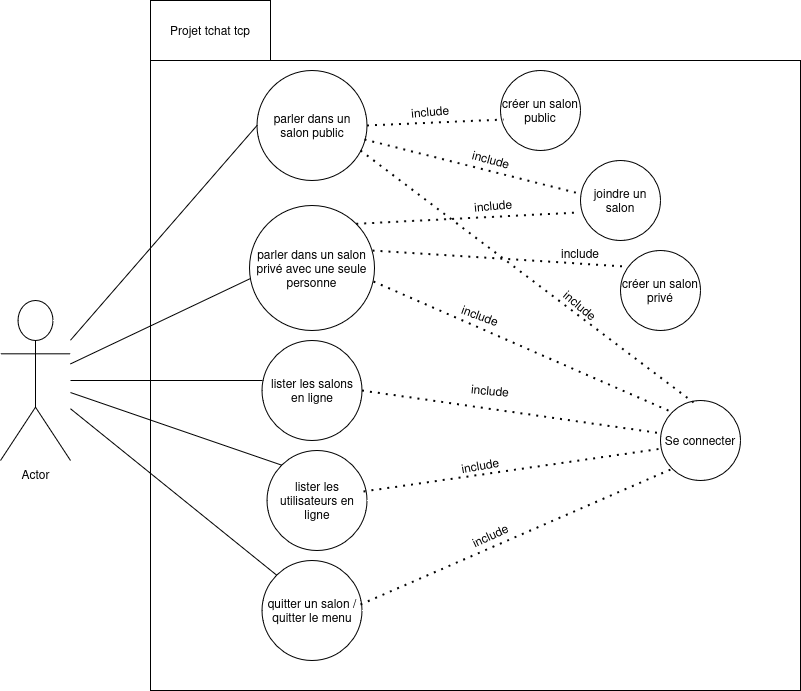

The diagram above was exported from draw.io. Its source (the exported page's mxGraphModel, read from the mxfile embedded in the PNG):
<mxGraphModel dx="1434" dy="782" grid="1" gridSize="10" guides="1" tooltips="1" connect="1" arrows="1" fold="1" page="1" pageScale="1" pageWidth="827" pageHeight="1169" math="0" shadow="0">
  <root>
    <mxCell id="0" />
    <mxCell id="1" parent="0" />
    <mxCell id="hCAXtGZo9ucnjv2FdR6M-1" value="" style="rounded=0;whiteSpace=wrap;html=1;" parent="1" vertex="1">
      <mxGeometry x="190" y="270" width="650" height="630" as="geometry" />
    </mxCell>
    <mxCell id="hCAXtGZo9ucnjv2FdR6M-2" value="Actor" style="shape=umlActor;verticalLabelPosition=bottom;verticalAlign=top;html=1;outlineConnect=0;" parent="1" vertex="1">
      <mxGeometry x="40" y="510" width="70" height="160" as="geometry" />
    </mxCell>
    <mxCell id="hCAXtGZo9ucnjv2FdR6M-4" value="Se connecter" style="ellipse;whiteSpace=wrap;html=1;aspect=fixed;" parent="1" vertex="1">
      <mxGeometry x="700" y="610" width="80" height="80" as="geometry" />
    </mxCell>
    <mxCell id="hCAXtGZo9ucnjv2FdR6M-5" value="Projet tchat tcp" style="rounded=0;whiteSpace=wrap;html=1;" parent="1" vertex="1">
      <mxGeometry x="190" y="210" width="120" height="60" as="geometry" />
    </mxCell>
    <mxCell id="hCAXtGZo9ucnjv2FdR6M-7" value="parler dans un salon public" style="ellipse;whiteSpace=wrap;html=1;aspect=fixed;" parent="1" vertex="1">
      <mxGeometry x="296.5" y="280" width="110" height="110" as="geometry" />
    </mxCell>
    <mxCell id="hCAXtGZo9ucnjv2FdR6M-9" value="parler dans un salon privé avec une seule personne" style="ellipse;whiteSpace=wrap;html=1;aspect=fixed;" parent="1" vertex="1">
      <mxGeometry x="289" y="415" width="125" height="125" as="geometry" />
    </mxCell>
    <mxCell id="hCAXtGZo9ucnjv2FdR6M-12" value="lister les utilisateurs en ligne" style="ellipse;whiteSpace=wrap;html=1;aspect=fixed;" parent="1" vertex="1">
      <mxGeometry x="306.5" y="660" width="100" height="100" as="geometry" />
    </mxCell>
    <mxCell id="hCAXtGZo9ucnjv2FdR6M-13" value="lister les salons en ligne" style="ellipse;whiteSpace=wrap;html=1;aspect=fixed;" parent="1" vertex="1">
      <mxGeometry x="301.5" y="550" width="100" height="100" as="geometry" />
    </mxCell>
    <mxCell id="hCAXtGZo9ucnjv2FdR6M-15" value="quitter un salon / quitter le menu" style="ellipse;whiteSpace=wrap;html=1;aspect=fixed;" parent="1" vertex="1">
      <mxGeometry x="301.5" y="770" width="100" height="100" as="geometry" />
    </mxCell>
    <mxCell id="hCAXtGZo9ucnjv2FdR6M-18" value="créer un salon privé" style="ellipse;whiteSpace=wrap;html=1;aspect=fixed;" parent="1" vertex="1">
      <mxGeometry x="660" y="460" width="80" height="80" as="geometry" />
    </mxCell>
    <mxCell id="hCAXtGZo9ucnjv2FdR6M-19" value="joindre un salon" style="ellipse;whiteSpace=wrap;html=1;aspect=fixed;" parent="1" vertex="1">
      <mxGeometry x="620" y="370" width="80" height="80" as="geometry" />
    </mxCell>
    <mxCell id="hCAXtGZo9ucnjv2FdR6M-22" value="créer un salon public" style="ellipse;whiteSpace=wrap;html=1;aspect=fixed;" parent="1" vertex="1">
      <mxGeometry x="540" y="280" width="80" height="80" as="geometry" />
    </mxCell>
    <mxCell id="hCAXtGZo9ucnjv2FdR6M-24" value="" style="endArrow=none;dashed=1;html=1;dashPattern=1 3;strokeWidth=2;rounded=0;entryX=0.413;entryY=0.025;entryDx=0;entryDy=0;entryPerimeter=0;exitX=0.941;exitY=0.727;exitDx=0;exitDy=0;exitPerimeter=0;" parent="1" source="hCAXtGZo9ucnjv2FdR6M-7" target="hCAXtGZo9ucnjv2FdR6M-4" edge="1">
      <mxGeometry width="50" height="50" relative="1" as="geometry">
        <mxPoint x="590" y="630" as="sourcePoint" />
        <mxPoint x="640" y="580" as="targetPoint" />
      </mxGeometry>
    </mxCell>
    <mxCell id="hCAXtGZo9ucnjv2FdR6M-25" value="" style="endArrow=none;dashed=1;html=1;dashPattern=1 3;strokeWidth=2;rounded=0;entryX=0;entryY=0;entryDx=0;entryDy=0;exitX=0.992;exitY=0.608;exitDx=0;exitDy=0;exitPerimeter=0;" parent="1" source="hCAXtGZo9ucnjv2FdR6M-9" target="hCAXtGZo9ucnjv2FdR6M-4" edge="1">
      <mxGeometry width="50" height="50" relative="1" as="geometry">
        <mxPoint x="410" y="370" as="sourcePoint" />
        <mxPoint x="730" y="623" as="targetPoint" />
      </mxGeometry>
    </mxCell>
    <mxCell id="hCAXtGZo9ucnjv2FdR6M-26" value="" style="endArrow=none;dashed=1;html=1;dashPattern=1 3;strokeWidth=2;rounded=0;entryX=0.025;entryY=0.413;entryDx=0;entryDy=0;entryPerimeter=0;exitX=1;exitY=0.5;exitDx=0;exitDy=0;" parent="1" source="hCAXtGZo9ucnjv2FdR6M-13" target="hCAXtGZo9ucnjv2FdR6M-4" edge="1">
      <mxGeometry width="50" height="50" relative="1" as="geometry">
        <mxPoint x="423" y="501" as="sourcePoint" />
        <mxPoint x="715" y="642" as="targetPoint" />
      </mxGeometry>
    </mxCell>
    <mxCell id="hCAXtGZo9ucnjv2FdR6M-27" value="" style="endArrow=none;dashed=1;html=1;dashPattern=1 3;strokeWidth=2;rounded=0;entryX=0.025;entryY=0.6;entryDx=0;entryDy=0;exitX=0.965;exitY=0.41;exitDx=0;exitDy=0;exitPerimeter=0;entryPerimeter=0;" parent="1" source="hCAXtGZo9ucnjv2FdR6M-12" target="hCAXtGZo9ucnjv2FdR6M-4" edge="1">
      <mxGeometry width="50" height="50" relative="1" as="geometry">
        <mxPoint x="423" y="501" as="sourcePoint" />
        <mxPoint x="722" y="632" as="targetPoint" />
      </mxGeometry>
    </mxCell>
    <mxCell id="hCAXtGZo9ucnjv2FdR6M-28" value="" style="endArrow=none;dashed=1;html=1;dashPattern=1 3;strokeWidth=2;rounded=0;entryX=0;entryY=1;entryDx=0;entryDy=0;exitX=0.985;exitY=0.44;exitDx=0;exitDy=0;exitPerimeter=0;" parent="1" source="hCAXtGZo9ucnjv2FdR6M-15" target="hCAXtGZo9ucnjv2FdR6M-4" edge="1">
      <mxGeometry width="50" height="50" relative="1" as="geometry">
        <mxPoint x="413" y="711" as="sourcePoint" />
        <mxPoint x="712" y="668" as="targetPoint" />
      </mxGeometry>
    </mxCell>
    <mxCell id="hCAXtGZo9ucnjv2FdR6M-29" value="" style="endArrow=none;dashed=1;html=1;dashPattern=1 3;strokeWidth=2;rounded=0;entryX=0.038;entryY=0.613;entryDx=0;entryDy=0;entryPerimeter=0;exitX=1;exitY=0.5;exitDx=0;exitDy=0;" parent="1" source="hCAXtGZo9ucnjv2FdR6M-7" target="hCAXtGZo9ucnjv2FdR6M-22" edge="1">
      <mxGeometry width="50" height="50" relative="1" as="geometry">
        <mxPoint x="410" y="370" as="sourcePoint" />
        <mxPoint x="743" y="622" as="targetPoint" />
      </mxGeometry>
    </mxCell>
    <mxCell id="hCAXtGZo9ucnjv2FdR6M-30" value="" style="endArrow=none;dashed=1;html=1;dashPattern=1 3;strokeWidth=2;rounded=0;entryX=-0.012;entryY=0.413;entryDx=0;entryDy=0;entryPerimeter=0;exitX=0.977;exitY=0.627;exitDx=0;exitDy=0;exitPerimeter=0;" parent="1" source="hCAXtGZo9ucnjv2FdR6M-7" target="hCAXtGZo9ucnjv2FdR6M-19" edge="1">
      <mxGeometry width="50" height="50" relative="1" as="geometry">
        <mxPoint x="417" y="345" as="sourcePoint" />
        <mxPoint x="553" y="339" as="targetPoint" />
      </mxGeometry>
    </mxCell>
    <mxCell id="hCAXtGZo9ucnjv2FdR6M-31" value="" style="endArrow=none;dashed=1;html=1;dashPattern=1 3;strokeWidth=2;rounded=0;entryX=0.063;entryY=0.2;entryDx=0;entryDy=0;entryPerimeter=0;exitX=0.984;exitY=0.36;exitDx=0;exitDy=0;exitPerimeter=0;" parent="1" source="hCAXtGZo9ucnjv2FdR6M-9" target="hCAXtGZo9ucnjv2FdR6M-18" edge="1">
      <mxGeometry width="50" height="50" relative="1" as="geometry">
        <mxPoint x="414" y="359" as="sourcePoint" />
        <mxPoint x="629" y="413" as="targetPoint" />
      </mxGeometry>
    </mxCell>
    <mxCell id="hCAXtGZo9ucnjv2FdR6M-32" value="" style="endArrow=none;dashed=1;html=1;dashPattern=1 3;strokeWidth=2;rounded=0;entryX=-0.025;entryY=0.65;entryDx=0;entryDy=0;entryPerimeter=0;exitX=1;exitY=0;exitDx=0;exitDy=0;" parent="1" source="hCAXtGZo9ucnjv2FdR6M-9" target="hCAXtGZo9ucnjv2FdR6M-19" edge="1">
      <mxGeometry width="50" height="50" relative="1" as="geometry">
        <mxPoint x="447" y="490" as="sourcePoint" />
        <mxPoint x="700" y="506" as="targetPoint" />
      </mxGeometry>
    </mxCell>
    <mxCell id="hCAXtGZo9ucnjv2FdR6M-35" value="include" style="text;html=1;align=center;verticalAlign=middle;whiteSpace=wrap;rounded=0;rotation=-5;" parent="1" vertex="1">
      <mxGeometry x="440" y="306" width="60" height="30" as="geometry" />
    </mxCell>
    <mxCell id="hCAXtGZo9ucnjv2FdR6M-36" value="include" style="text;html=1;align=center;verticalAlign=middle;whiteSpace=wrap;rounded=0;rotation=15;" parent="1" vertex="1">
      <mxGeometry x="501" y="354" width="60" height="30" as="geometry" />
    </mxCell>
    <mxCell id="hCAXtGZo9ucnjv2FdR6M-37" value="include" style="text;html=1;align=center;verticalAlign=middle;whiteSpace=wrap;rounded=0;rotation=-5;" parent="1" vertex="1">
      <mxGeometry x="503" y="400" width="60" height="30" as="geometry" />
    </mxCell>
    <mxCell id="hCAXtGZo9ucnjv2FdR6M-38" value="include" style="text;html=1;align=center;verticalAlign=middle;whiteSpace=wrap;rounded=0;rotation=0;" parent="1" vertex="1">
      <mxGeometry x="590" y="448" width="60" height="30" as="geometry" />
    </mxCell>
    <mxCell id="hCAXtGZo9ucnjv2FdR6M-39" value="include" style="text;html=1;align=center;verticalAlign=middle;whiteSpace=wrap;rounded=0;rotation=40;" parent="1" vertex="1">
      <mxGeometry x="590" y="500" width="60" height="30" as="geometry" />
    </mxCell>
    <mxCell id="hCAXtGZo9ucnjv2FdR6M-40" value="include" style="text;html=1;align=center;verticalAlign=middle;whiteSpace=wrap;rounded=0;rotation=20;" parent="1" vertex="1">
      <mxGeometry x="490" y="510" width="60" height="30" as="geometry" />
    </mxCell>
    <mxCell id="hCAXtGZo9ucnjv2FdR6M-42" value="include" style="text;html=1;align=center;verticalAlign=middle;whiteSpace=wrap;rounded=0;rotation=5;" parent="1" vertex="1">
      <mxGeometry x="500" y="585" width="60" height="30" as="geometry" />
    </mxCell>
    <mxCell id="hCAXtGZo9ucnjv2FdR6M-43" value="include" style="text;html=1;align=center;verticalAlign=middle;whiteSpace=wrap;rounded=0;rotation=-10;" parent="1" vertex="1">
      <mxGeometry x="490" y="660" width="60" height="30" as="geometry" />
    </mxCell>
    <mxCell id="hCAXtGZo9ucnjv2FdR6M-44" value="include" style="text;html=1;align=center;verticalAlign=middle;whiteSpace=wrap;rounded=0;rotation=-25;" parent="1" vertex="1">
      <mxGeometry x="500" y="730" width="60" height="30" as="geometry" />
    </mxCell>
    <mxCell id="hCAXtGZo9ucnjv2FdR6M-47" value="" style="endArrow=none;html=1;rounded=0;entryX=0;entryY=0.5;entryDx=0;entryDy=0;" parent="1" source="hCAXtGZo9ucnjv2FdR6M-2" target="hCAXtGZo9ucnjv2FdR6M-7" edge="1">
      <mxGeometry width="50" height="50" relative="1" as="geometry">
        <mxPoint x="110" y="590" as="sourcePoint" />
        <mxPoint x="160" y="540" as="targetPoint" />
      </mxGeometry>
    </mxCell>
    <mxCell id="hCAXtGZo9ucnjv2FdR6M-48" value="" style="endArrow=none;html=1;rounded=0;entryX=0.008;entryY=0.584;entryDx=0;entryDy=0;entryPerimeter=0;" parent="1" source="hCAXtGZo9ucnjv2FdR6M-2" target="hCAXtGZo9ucnjv2FdR6M-9" edge="1">
      <mxGeometry width="50" height="50" relative="1" as="geometry">
        <mxPoint x="120" y="560" as="sourcePoint" />
        <mxPoint x="307" y="345" as="targetPoint" />
      </mxGeometry>
    </mxCell>
    <mxCell id="hCAXtGZo9ucnjv2FdR6M-49" value="" style="endArrow=none;html=1;rounded=0;entryX=0.005;entryY=0.4;entryDx=0;entryDy=0;entryPerimeter=0;" parent="1" source="hCAXtGZo9ucnjv2FdR6M-2" target="hCAXtGZo9ucnjv2FdR6M-13" edge="1">
      <mxGeometry width="50" height="50" relative="1" as="geometry">
        <mxPoint x="120" y="583" as="sourcePoint" />
        <mxPoint x="300" y="498" as="targetPoint" />
      </mxGeometry>
    </mxCell>
    <mxCell id="hCAXtGZo9ucnjv2FdR6M-50" value="" style="endArrow=none;html=1;rounded=0;entryX=0;entryY=0;entryDx=0;entryDy=0;" parent="1" source="hCAXtGZo9ucnjv2FdR6M-2" target="hCAXtGZo9ucnjv2FdR6M-12" edge="1">
      <mxGeometry width="50" height="50" relative="1" as="geometry">
        <mxPoint x="120" y="600" as="sourcePoint" />
        <mxPoint x="312" y="600" as="targetPoint" />
      </mxGeometry>
    </mxCell>
    <mxCell id="hCAXtGZo9ucnjv2FdR6M-51" value="" style="endArrow=none;html=1;rounded=0;entryX=0;entryY=0;entryDx=0;entryDy=0;" parent="1" source="hCAXtGZo9ucnjv2FdR6M-2" target="hCAXtGZo9ucnjv2FdR6M-15" edge="1">
      <mxGeometry width="50" height="50" relative="1" as="geometry">
        <mxPoint x="120" y="612" as="sourcePoint" />
        <mxPoint x="331" y="685" as="targetPoint" />
      </mxGeometry>
    </mxCell>
  </root>
</mxGraphModel>